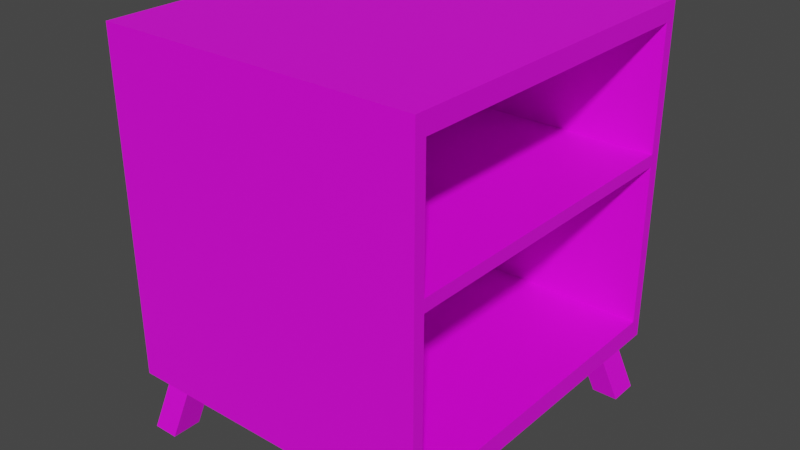 # Source: media_noche.blend  (saved by Blender 2.93.21; exported with 4.5.12 LTS)
import bpy
from mathutils import Matrix  # noqa: F401  (used for matrix-valued properties, if any)

bpy.ops.wm.read_factory_settings(use_empty=True)
scene = bpy.context.scene
scene.name = 'Scene'

# ---- collections
col_collection = bpy.data.collections.new('Collection'); scene.collection.children.link(col_collection)
col_collection_2 = bpy.data.collections.new('Collection 2'); scene.collection.children.link(col_collection_2)

# ---- images (referenced by path relative to the original .blend; pixels are not part of the script)
import os
ASSET_DIR = os.environ.get("B2B_ASSET_DIR", "")  # directory of the original .blend (textures are referenced by path, not embedded)
HERE = os.path.dirname(os.path.abspath(__file__))  # packed textures are extracted next to this script under _unpacked/

def load_image(name, relpath, width, height, colorspace="sRGB"):
    """Load a texture the original file referenced (path relative to the .blend, or extracted next to this script)."""
    p = next((c for c in (os.path.join(HERE, relpath), os.path.join(ASSET_DIR, relpath)) if relpath and os.path.exists(c)), "")
    if p:
        img = bpy.data.images.load(p, check_existing=True)
        img.name = name
    else:  # same state as the original file: an image datablock whose file is absent (Cycles renders it pink)
        img = bpy.data.images.new(name, width, height)
        img.source = "FILE"
        img.filepath = "//" + (relpath or name)
    img.colorspace_settings.name = colorspace
    return img
img_textura_madera = load_image('textura_madera', 'textura_madera.png', 1024, 1024, 'sRGB')

# ---- materials (node trees are filled in below, after node groups)
mat_material_003 = bpy.data.materials.new('Material.003')

# ---- material node trees
mat_material_003.use_nodes = True; mat_material_003.node_tree.nodes.clear()
_N = mat_material_003.node_tree.nodes; _L = mat_material_003.node_tree.links
n0 = _N.new('ShaderNodeBsdfPrincipled'); n0.name = 'Principled BSDF'; n0.location = (10, 300)
n0.distribution = 'GGX'
n0.subsurface_method = 'BURLEY'
n0.inputs[3].default_value = 1.45
n0.inputs[27].default_value = (0.0, 0.0, 0.0, 1.0)
n0.inputs[28].default_value = 1.0
n1 = _N.new('ShaderNodeOutputMaterial'); n1.name = 'Material Output'; n1.location = (300, 300)
n2 = _N.new('ShaderNodeTexImage'); n2.name = 'Imagen'; n2.location = (-280, 280)
n2.image = img_textura_madera
_L.new(n0.outputs[0], n1.inputs[0])
_L.new(n2.outputs[0], n0.inputs[0])
n1.is_active_output = True

# ---- world
world_world = bpy.data.worlds.new('World'); scene.world = world_world
world_world.use_nodes = True; world_world.node_tree.nodes.clear()
_N = world_world.node_tree.nodes; _L = world_world.node_tree.links
n0 = _N.new('ShaderNodeOutputWorld'); n0.name = 'World Output'; n0.location = (300, 300)
n1 = _N.new('ShaderNodeBackground'); n1.name = 'Background'; n1.location = (10, 300)
n1.inputs[0].default_value = (0.05088, 0.05088, 0.05088, 1.0)
_L.new(n1.outputs[0], n0.inputs[0])
n0.is_active_output = True
world_world.color = (0.05088, 0.05088, 0.05088)
world_world.use_sun_shadow = False
world_world.sun_shadow_jitter_overblur = 0.0

# ---- meshes
me_cubo_002 = bpy.data.meshes.new('Cubo.002')
me_cubo_002.from_pydata([(0.5163, 0.5211, 0.298), (-0.5163, 0.5211, -0.8009), (-0.5163, 0.5701, -0.8009), (-0.5163, 0.5701, 0.298), (0.5163, 0.5211, -0.8009), (-0.5163, 0.5211, 0.298), (0.5163, 0.5701, -0.8009), (0.5163, 0.5701, 0.298), (-0.5163, 4.172e-07, -0.8009), (-0.5163, 4.172e-07, 0.298), (0.5163, 4.172e-07, -0.8009), (0.5163, 4.172e-07, 0.298), (0.4594, 0.5211, 0.298), (0.4594, 0.5701, -0.8009), (0.4594, 0.5701, 0.298), (0.4594, 0.5211, -0.8009), (0.4594, 4.172e-07, 0.298), (0.4594, 4.172e-07, -0.8009), (-0.467, 0.5701, -0.8009), (-0.467, 0.5211, -0.8009), (-0.467, 4.172e-07, -0.8009), (-0.467, 0.5211, 0.298), (-0.467, 0.5701, 0.298), (-0.467, 4.172e-07, 0.298), (-0.3822, 0.5211, 0.298), (-0.3822, 0.5701, 0.298), (-0.3822, 4.172e-07, 0.298), (-0.3822, 0.5701, -0.8009), (-0.3822, 0.5211, -0.8009), (-0.3822, 4.172e-07, -0.8009), (0.375, 0.5211, 0.298), (0.375, 0.5701, 0.298), (0.375, 4.172e-07, 0.298), (0.375, 0.5701, -0.8009), (0.375, 0.5211, -0.8009), (0.375, 4.172e-07, -0.8009), (-0.5163, 0.4234, -0.8009), (0.5163, 0.4234, -0.8009), (-0.5163, 0.4234, 0.298), (0.5163, 0.4234, 0.298), (0.4594, 0.4234, -0.8009), (0.4594, 0.4234, 0.298), (-0.467, 0.4234, 0.298), (-0.467, 0.4234, -0.8009), (-0.3822, 0.4234, 0.298), (-0.3822, 0.4234, -0.8009), (0.375, 0.4234, 0.298), (0.375, 0.4234, -0.8009), (-0.4288, 0.5681, -1.0), (-0.5136, 0.5681, -1.0), (0.5156, 0.5681, -1.0), (0.4312, 0.5681, -1.0), (0.5156, 0.4705, -1.0), (-0.5136, 0.4705, -1.0), (-0.4288, 0.4705, -1.0), (0.4312, 0.4705, -1.0), (0.5163, 0.5331, 0.237), (0.5163, 0.5331, -0.7359), (0.5163, 0.4935, -0.7359), (0.5163, 0.4935, 0.237), (0.5163, 0.4148, -0.7359), (0.5163, 0.4148, 0.237), (0.5163, 0.0004991, 0.237), (0.5163, 0.0004991, -0.7359), (-0.4722, 0.5331, 0.237), (-0.4722, 0.5331, -0.7359), (-0.4722, 0.4935, -0.7359), (-0.4722, 0.4935, 0.237), (-0.4722, 0.4148, -0.7359), (-0.4722, 0.4148, 0.237), (-0.4722, 0.0004991, 0.237), (-0.4722, 0.0004991, -0.7359), (-0.5163, 0.5211, -0.2093), (-0.5163, 0.5701, -0.2093), (0.5163, 0.5701, -0.2093), (-0.4722, 0.5331, -0.2005), (-0.5163, 4.172e-07, -0.2093), (0.4594, 0.5701, -0.2093), (-0.467, 0.5701, -0.2093), (-0.3822, 0.5701, -0.2093), (0.375, 0.5701, -0.2093), (-0.5163, 0.4234, -0.2093), (0.5163, 0.5331, -0.2005), (-0.4722, 0.4935, -0.2005), (-0.4722, 0.0004991, -0.2005), (-0.4722, 0.4148, -0.2005), (-0.5163, 0.5211, -0.1642), (-0.5163, 0.5701, -0.1642), (0.5163, 0.5701, -0.1642), (-0.4722, 0.5331, -0.1606), (-0.5163, 4.172e-07, -0.1642), (0.4594, 0.5701, -0.1642), (-0.467, 0.5701, -0.1642), (-0.3822, 0.5701, -0.1642), (0.375, 0.5701, -0.1642), (-0.5163, 0.4234, -0.1642), (0.5163, 0.5331, -0.1606), (-0.4722, 0.4935, -0.1606), (-0.4722, 0.0004991, -0.1606), (-0.4722, 0.4148, -0.1606), (0.5157, 0.4935, -0.1606), (0.5157, 0.4935, -0.2005), (0.5157, 0.0004991, -0.1606), (0.5157, 0.0004991, -0.2005), (0.5157, 0.4148, -0.1606), (0.5157, 0.4148, -0.2005)], [], [(86, 5, 3, 87), (91, 14, 7, 88), (47, 40, 17, 35), (95, 38, 5, 86), (22, 3, 5, 21), (13, 6, 4, 15), (42, 38, 9, 23), (40, 37, 10, 17), (0, 39, 61, 59), (4, 6, 57, 58), (39, 41, 16, 11), (33, 13, 15, 34), (7, 14, 12, 0), (94, 31, 14, 91), (87, 3, 22, 92), (2, 18, 19, 1), (44, 42, 23, 26), (25, 22, 21, 24), (36, 43, 20, 8), (31, 25, 24, 30), (46, 44, 26, 32), (92, 22, 25, 93), (18, 27, 28, 19), (43, 45, 29, 20), (41, 46, 32, 16), (14, 31, 30, 12), (93, 25, 31, 94), (27, 33, 34, 28), (45, 47, 35, 29), (28, 34, 47, 45), (12, 30, 46, 41), (28, 45, 54, 48), (30, 24, 44, 46), (1, 19, 43, 36), (24, 21, 42, 44), (0, 12, 41, 39), (99, 69, 70, 98), (15, 4, 37, 40), (21, 5, 38, 42), (90, 9, 38, 95), (47, 34, 51, 55), (49, 48, 54, 53), (51, 50, 52, 55), (43, 19, 49, 53), (45, 43, 53, 54), (40, 47, 55, 52), (19, 28, 48, 49), (34, 15, 50, 51), (15, 40, 52, 50), (63, 60, 68, 71), (96, 56, 64, 89), (60, 58, 66, 68), (10, 37, 60, 63), (7, 0, 59, 56), (88, 7, 56, 96), (39, 11, 62, 61), (37, 4, 58, 60), (89, 64, 67, 97), (97, 67, 69, 99), (61, 62, 70, 69), (56, 59, 67, 64), (58, 57, 65, 66), (59, 61, 69, 67), (1, 72, 73, 2), (13, 77, 74, 6), (85, 83, 101, 105), (74, 88, 96, 82), (36, 81, 72, 1), (76, 90, 95, 81), (33, 80, 77, 13), (79, 93, 94, 80), (78, 92, 93, 79), (73, 87, 92, 78), (80, 94, 91, 77), (81, 95, 86, 72), (77, 91, 88, 74), (72, 86, 87, 73), (101, 100, 104, 105), (82, 96, 100, 101), (105, 104, 102, 103), (97, 99, 104, 100), (84, 85, 105, 103), (83, 75, 82, 101), (99, 98, 102, 104), (89, 97, 100, 96), (2, 73, 78, 18), (18, 78, 79, 27), (27, 79, 80, 33), (68, 85, 84, 71), (8, 76, 81, 36), (75, 65, 57, 82), (6, 74, 82, 57), (65, 75, 83, 66), (66, 83, 85, 68)])
_uv = me_cubo_002.uv_layers.new(name='MapaUV')
_uv.uv.foreach_set('vector', [0.5431, 0.2061, 0.5431, 0.3533, 0.5274, 0.3533, 0.5274, 0.2061, 0.02155, 0.2061, 0.02155, 0.3532, 0.003422, 0.3532, 0.003422, 0.2061, 0.1383, 0.6439, 0.1383, 0.6707, 0.003422, 0.6707, 0.003422, 0.6439, 0.5741, 0.2061, 0.5741, 0.3533, 0.5431, 0.3533, 0.5431, 0.2061, 0.5206, 0.6733, 0.5206, 0.689, 0.505, 0.689, 0.505, 0.6733, 0.185, 0.6707, 0.185, 0.6889, 0.1693, 0.6889, 0.1693, 0.6707, 0.4739, 0.6733, 0.4739, 0.689, 0.3391, 0.689, 0.3391, 0.6733, 0.1383, 0.6707, 0.1383, 0.6889, 0.003422, 0.6889, 0.003422, 0.6707, 0.505, 0.3534, 0.4739, 0.3534, 0.4711, 0.3339, 0.4962, 0.3339, 0.505, 0.003422, 0.5206, 0.003422, 0.5088, 0.0241, 0.4962, 0.0241, 0.4739, 0.3602, 0.4739, 0.3783, 0.3391, 0.3783, 0.3391, 0.3602, 0.185, 0.6439, 0.185, 0.6707, 0.1693, 0.6707, 0.1693, 0.6439, 0.5206, 0.3602, 0.5206, 0.3783, 0.505, 0.3783, 0.505, 0.3602, 0.04841, 0.2061, 0.04841, 0.3532, 0.02155, 0.3532, 0.02155, 0.2061, 0.3322, 0.2061, 0.3322, 0.3532, 0.3165, 0.3532, 0.3165, 0.2061, 0.185, 0.3601, 0.185, 0.3757, 0.1693, 0.3757, 0.1693, 0.3601, 0.4739, 0.6463, 0.4739, 0.6733, 0.3391, 0.6733, 0.3391, 0.6463, 0.5206, 0.6463, 0.5206, 0.6733, 0.505, 0.6733, 0.505, 0.6463, 0.1383, 0.3601, 0.1383, 0.3757, 0.003422, 0.3757, 0.003422, 0.3601, 0.5206, 0.4052, 0.5206, 0.6463, 0.505, 0.6463, 0.505, 0.4052, 0.4739, 0.4052, 0.4739, 0.6463, 0.3391, 0.6463, 0.3391, 0.4052, 0.3165, 0.2061, 0.3165, 0.3532, 0.2895, 0.3532, 0.2895, 0.2061, 0.185, 0.3757, 0.185, 0.4028, 0.1693, 0.4028, 0.1693, 0.3757, 0.1383, 0.3757, 0.1383, 0.4028, 0.003422, 0.4028, 0.003422, 0.3757, 0.4739, 0.3783, 0.4739, 0.4052, 0.3391, 0.4052, 0.3391, 0.3783, 0.5206, 0.3783, 0.5206, 0.4052, 0.505, 0.4052, 0.505, 0.3783, 0.2895, 0.2061, 0.2895, 0.3532, 0.04841, 0.3532, 0.04841, 0.2061, 0.185, 0.4028, 0.185, 0.6439, 0.1693, 0.6439, 0.1693, 0.4028, 0.1383, 0.4028, 0.1383, 0.6439, 0.003422, 0.6439, 0.003422, 0.4028, 0.1693, 0.4028, 0.1693, 0.6439, 0.1383, 0.6439, 0.1383, 0.4028, 0.505, 0.3783, 0.505, 0.4052, 0.4739, 0.4052, 0.4739, 0.3783, 0.4133, 0.703, 0.4435, 0.6958, 0.4435, 0.761, 0.4133, 0.7681, 0.505, 0.4052, 0.505, 0.6463, 0.4739, 0.6463, 0.4739, 0.4052, 0.1693, 0.3601, 0.1693, 0.3757, 0.1383, 0.3757, 0.1383, 0.3601, 0.505, 0.6463, 0.505, 0.6733, 0.4739, 0.6733, 0.4739, 0.6463, 0.505, 0.3602, 0.505, 0.3783, 0.4739, 0.3783, 0.4739, 0.3602, 0.1918, 0.7194, 0.3184, 0.7194, 0.3184, 0.8513, 0.1918, 0.8513, 0.1693, 0.6707, 0.1693, 0.6889, 0.1383, 0.6889, 0.1383, 0.6707, 0.505, 0.6733, 0.505, 0.689, 0.4739, 0.689, 0.4739, 0.6733, 0.709, 0.2061, 0.709, 0.3533, 0.5741, 0.3533, 0.5741, 0.2061, 0.3693, 0.7682, 0.3391, 0.7611, 0.3391, 0.6958, 0.3693, 0.703, 0.3391, 0.7751, 0.3661, 0.7751, 0.3661, 0.8061, 0.3391, 0.8061, 0.4875, 0.777, 0.5144, 0.777, 0.5144, 0.8081, 0.4875, 0.8081, 0.4806, 0.7681, 0.4504, 0.7609, 0.4504, 0.6958, 0.4806, 0.703, 0.4767, 0.8474, 0.4504, 0.8413, 0.4504, 0.7749, 0.4767, 0.781, 0.4875, 0.703, 0.5134, 0.6958, 0.5134, 0.763, 0.4875, 0.7702, 0.4025, 0.8405, 0.3762, 0.8466, 0.3762, 0.7811, 0.4025, 0.775, 0.4391, 0.8485, 0.4133, 0.8412, 0.4133, 0.775, 0.4391, 0.7822, 0.4064, 0.761, 0.3762, 0.7682, 0.3762, 0.703, 0.4064, 0.6958, 0.7158, 0.003422, 0.8477, 0.003422, 0.8477, 0.3182, 0.7158, 0.3182, 0.1918, 0.3601, 0.3176, 0.3601, 0.3176, 0.6748, 0.1918, 0.6748, 0.8477, 0.003422, 0.8728, 0.003422, 0.8728, 0.3182, 0.8477, 0.3182, 0.3391, 0.003422, 0.4739, 0.003422, 0.4711, 0.0241, 0.3392, 0.0241, 0.5206, 0.3534, 0.505, 0.3534, 0.4962, 0.3339, 0.5088, 0.3339, 0.5206, 0.2061, 0.5206, 0.3534, 0.5088, 0.3339, 0.5088, 0.2073, 0.4739, 0.3534, 0.3391, 0.3534, 0.3392, 0.3339, 0.4711, 0.3339, 0.4739, 0.003422, 0.505, 0.003422, 0.4962, 0.0241, 0.4711, 0.0241, 0.1918, 0.6817, 0.3184, 0.6817, 0.3184, 0.6943, 0.1918, 0.6943, 0.1918, 0.6943, 0.3184, 0.6943, 0.3184, 0.7194, 0.1918, 0.7194, 0.8358, 0.675, 0.7039, 0.675, 0.7039, 0.3602, 0.8358, 0.3602, 0.8735, 0.675, 0.8609, 0.675, 0.8609, 0.3602, 0.8735, 0.3602, 0.8728, 0.003422, 0.8854, 0.003422, 0.8854, 0.3182, 0.8728, 0.3182, 0.8609, 0.675, 0.8358, 0.675, 0.8358, 0.3602, 0.8609, 0.3602, 0.5431, 0.003422, 0.5431, 0.1918, 0.5274, 0.1918, 0.5274, 0.003422, 0.02155, 0.003422, 0.02155, 0.1917, 0.003422, 0.1917, 0.003422, 0.003422, 0.5651, 0.675, 0.54, 0.675, 0.54, 0.3604, 0.5651, 0.3604, 0.5206, 0.1918, 0.5206, 0.2061, 0.5088, 0.2073, 0.5088, 0.1946, 0.5741, 0.003422, 0.5741, 0.1918, 0.5431, 0.1918, 0.5431, 0.003422, 0.709, 0.1918, 0.709, 0.2061, 0.5741, 0.2061, 0.5741, 0.1918, 0.04841, 0.003422, 0.04841, 0.1917, 0.02155, 0.1917, 0.02155, 0.003422, 0.2895, 0.1917, 0.2895, 0.2061, 0.04841, 0.2061, 0.04841, 0.1917, 0.3165, 0.1917, 0.3165, 0.2061, 0.2895, 0.2061, 0.2895, 0.1917, 0.3322, 0.1917, 0.3322, 0.2061, 0.3165, 0.2061, 0.3165, 0.1917, 0.04841, 0.1917, 0.04841, 0.2061, 0.02155, 0.2061, 0.02155, 0.1917, 0.5741, 0.1918, 0.5741, 0.2061, 0.5431, 0.2061, 0.5431, 0.1918, 0.02155, 0.1917, 0.02155, 0.2061, 0.003422, 0.2061, 0.003422, 0.1917, 0.5431, 0.1918, 0.5431, 0.2061, 0.5274, 0.2061, 0.5274, 0.1918, 0.4962, 0.1946, 0.4962, 0.2073, 0.4711, 0.2073, 0.4711, 0.1946, 0.5088, 0.1946, 0.5088, 0.2073, 0.4962, 0.2073, 0.4962, 0.1946, 0.4711, 0.1946, 0.4711, 0.2073, 0.3392, 0.2073, 0.3392, 0.1946, 0.6844, 0.9966, 0.6594, 0.9966, 0.6594, 0.682, 0.6844, 0.682, 0.697, 0.675, 0.5651, 0.675, 0.5651, 0.3604, 0.697, 0.3604, 0.54, 0.675, 0.5274, 0.675, 0.5274, 0.3602, 0.54, 0.3604, 0.6594, 0.9966, 0.5274, 0.9966, 0.5274, 0.682, 0.6594, 0.682, 0.697, 0.9966, 0.6844, 0.9966, 0.6844, 0.682, 0.697, 0.6818, 0.3322, 0.003422, 0.3322, 0.1917, 0.3165, 0.1917, 0.3165, 0.003422, 0.3165, 0.003422, 0.3165, 0.1917, 0.2895, 0.1917, 0.2895, 0.003422, 0.2895, 0.003422, 0.2895, 0.1917, 0.04841, 0.1917, 0.04841, 0.003422, 0.1353, 0.6957, 0.1353, 0.8662, 0.003422, 0.8662, 0.003422, 0.6957, 0.709, 0.003422, 0.709, 0.1918, 0.5741, 0.1918, 0.5741, 0.003422, 0.8733, 0.9966, 0.7039, 0.9966, 0.7039, 0.6818, 0.8733, 0.6818, 0.5206, 0.003422, 0.5206, 0.1918, 0.5088, 0.1946, 0.5088, 0.0241, 0.173, 0.6957, 0.173, 0.8662, 0.1604, 0.8662, 0.1604, 0.6957, 0.1604, 0.6957, 0.1604, 0.8662, 0.1353, 0.8662, 0.1353, 0.6957])
me_cubo_002.materials.append(mat_material_003)
me_cubo_002.use_remesh_fix_poles = True
me_cubo_002.use_remesh_preserve_attributes = False
me_cubo_002.use_mirror_vertex_groups = False
me_cubo_002.update()

# ---- objects
ob_media_noche = bpy.data.objects.new('media_noche', me_cubo_002)

# ---- transforms, parenting, visibility, modifiers, constraints
ob_media_noche.location = (0.0, 0.0, 0.0)
ob_media_noche.lineart.crease_threshold = 0.0
_m = ob_media_noche.modifiers.new('Simetrizar', 'MIRROR')
_m.use_axis = (False, True, False)

# ---- collection membership
col_collection.objects.link(ob_media_noche)

# ---- scene / render settings (as saved in the file)
scene.frame_start = 1; scene.frame_end = 250; scene.frame_set(49)
scene.render.engine = 'CYCLES'
scene.cycles.use_denoising = False
scene.cycles.samples = 8192
scene.cycles.sampling_pattern = 'TABULATED_SOBOL'
scene.cycles.use_adaptive_sampling = False
scene.cycles.use_light_tree = False
scene.eevee.taa_samples = 64
scene.eevee.taa_render_samples = 128
scene.view_settings.view_transform = 'Filmic'
bpy.context.view_layer.update()

# ---- added for rendering (the .blend has no active camera and no usable light): camera, sun
cam_auto = bpy.data.cameras.new('AutoCamera')
cam_auto.lens = 50.0
cam_auto.sensor_width = 36.0
cam_auto.clip_end = 1000.0
ob_auto_camera = bpy.data.objects.new('AutoCamera', cam_auto)
scene.collection.objects.link(ob_auto_camera)
ob_auto_camera.location = (1.86219, -2.23463, 1.13876)
ob_auto_camera.rotation_euler = (1.09748, -7.21219e-08, 0.694738)
scene.camera = ob_auto_camera
light_auto_sun = bpy.data.lights.new('AutoSun', 'SUN')
light_auto_sun.energy = 3.0
light_auto_sun.angle = 0.0523599
ob_auto_sun = bpy.data.objects.new('AutoSun', light_auto_sun)
scene.collection.objects.link(ob_auto_sun)
ob_auto_sun.rotation_euler = (0.872665, 0.174533, 0.523599)
bpy.context.view_layer.update()
